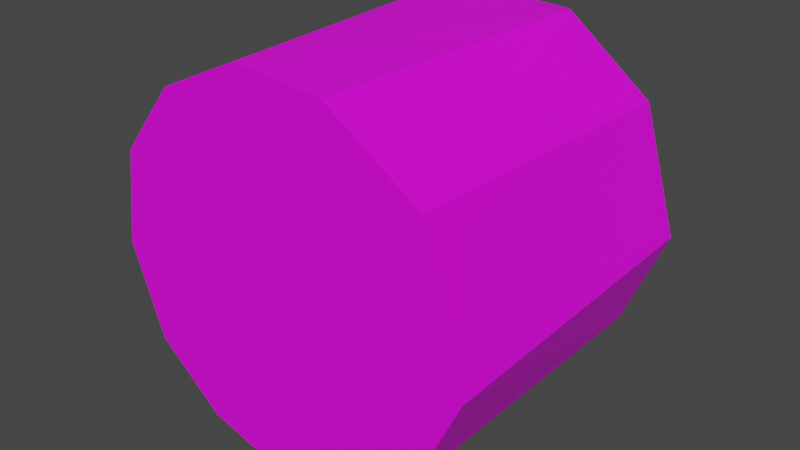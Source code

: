 # Source: hay_bale.blend  (saved by Blender 2.91.10; exported with 4.5.12 LTS)
import bpy
from mathutils import Matrix  # noqa: F401  (used for matrix-valued properties, if any)

bpy.ops.wm.read_factory_settings(use_empty=True)
scene = bpy.context.scene
scene.name = 'Scene'

# ---- collections
col_collection = bpy.data.collections.new('Collection'); scene.collection.children.link(col_collection)

# ---- images (referenced by path relative to the original .blend; pixels are not part of the script)
import os
ASSET_DIR = os.environ.get("B2B_ASSET_DIR", "")  # directory of the original .blend (textures are referenced by path, not embedded)
HERE = os.path.dirname(os.path.abspath(__file__))  # packed textures are extracted next to this script under _unpacked/

def load_image(name, relpath, width, height, colorspace="sRGB"):
    """Load a texture the original file referenced (path relative to the .blend, or extracted next to this script)."""
    p = next((c for c in (os.path.join(HERE, relpath), os.path.join(ASSET_DIR, relpath)) if relpath and os.path.exists(c)), "")
    if p:
        img = bpy.data.images.load(p, check_existing=True)
        img.name = name
    else:  # same state as the original file: an image datablock whose file is absent (Cycles renders it pink)
        img = bpy.data.images.new(name, width, height)
        img.source = "FILE"
        img.filepath = "//" + (relpath or name)
    img.colorspace_settings.name = colorspace
    return img
img_haytexture_png = load_image('HayTexture.png', 'HayTexture.png', 1024, 1024, 'sRGB')

# ---- materials (node trees are filled in below, after node groups)
mat_haybale = bpy.data.materials.new('HayBale')
mat_haybale.use_transparent_shadow = False

# ---- material node trees
mat_haybale.use_nodes = True; mat_haybale.node_tree.nodes.clear()
_N = mat_haybale.node_tree.nodes; _L = mat_haybale.node_tree.links
n0 = _N.new('ShaderNodeBsdfPrincipled'); n0.name = 'Principled BSDF'; n0.location = (10, 300)
n0.distribution = 'GGX'
n0.subsurface_method = 'BURLEY'
n0.inputs[3].default_value = 1.45
n0.inputs[27].default_value = (0.0, 0.0, 0.0, 1.0)
n0.inputs[28].default_value = 1.0
n1 = _N.new('ShaderNodeOutputMaterial'); n1.name = 'Material Output'; n1.location = (300, 300)
n2 = _N.new('ShaderNodeTexImage'); n2.name = 'Image Texture'; n2.location = (-343, 261)
n2.image = img_haytexture_png
_L.new(n0.outputs[0], n1.inputs[0])
_L.new(n2.outputs[0], n0.inputs[0])
n1.is_active_output = True

# ---- world
world_world = bpy.data.worlds.new('World'); scene.world = world_world
world_world.use_nodes = True; world_world.node_tree.nodes.clear()
_N = world_world.node_tree.nodes; _L = world_world.node_tree.links
n0 = _N.new('ShaderNodeOutputWorld'); n0.name = 'World Output'; n0.location = (300, 300)
n1 = _N.new('ShaderNodeBackground'); n1.name = 'Background'; n1.location = (10, 300)
n1.inputs[0].default_value = (0.05088, 0.05088, 0.05088, 1.0)
_L.new(n1.outputs[0], n0.inputs[0])
n0.is_active_output = True
world_world.color = (0.05088, 0.05088, 0.05088)
world_world.use_sun_shadow = False
world_world.sun_shadow_jitter_overblur = 0.0

# ---- meshes
me_cylinder = bpy.data.meshes.new('Cylinder')
me_cylinder.from_pydata([(-0.1727, 0.9973, 0.6688), (0.3083, 0.9558, 0.6688), (0.364, 0.9444, -1.0), (0.8273, 0.5831, -1.0), (0.8089, 0.6265, 0.6688), (1.015, -0.1289, 0.6688), (1.021, -0.07156, -1.0), (0.7874, -0.6234, -1.0), (0.7651, -0.6507, 0.6688), (0.4889, -0.8773, -1.0), (0.4578, -0.8939, 0.6688), (0.116, -0.9976, -1.0), (-0.2746, -0.966, -1.0), (-0.02518, -1.012, 0.6688), (-0.7179, -0.7179, -1.0), (-0.4727, -0.8844, 0.6688), (-1.014, -0.09991, -1.0), (-0.8273, -0.5831, 0.6688), (-1.001, -0.09862, 0.6688), (-0.8553, 0.5412, -1.0), (-0.9252, 0.4105, 0.6688), (-0.3245, 0.9703, -1.0), (-0.6234, 0.7874, 0.6688)], [], [(4, 3, 2), (13, 12, 11), (15, 14, 12), (14, 17, 16), (20, 19, 16), (22, 21, 19), (6, 3, 4, 5), (1, 4, 2), (7, 6, 5, 8), (9, 7, 8, 10), (11, 9, 10, 13), (13, 15, 12), (14, 15, 17), (16, 17, 18), (18, 20, 16), (20, 22, 19), (22, 0, 21), (2, 21, 0, 1), (22, 20, 18, 17, 15, 13, 10, 8, 5, 4, 1, 0), (11, 12, 14, 16, 19, 21, 2, 3, 6, 7, 9)])
_uv = me_cylinder.uv_layers.new(name='UVMap')
_uv.uv.foreach_set('vector', [0.8639, 0.9835, 0.8608, 0.5759, 0.9023, 0.5759, 0.2307, 0.9834, 0.213, 0.5757, 0.2407, 0.5757, 0.1979, 0.9834, 0.1772, 0.5757, 0.213, 0.5757, 0.1772, 0.5757, 0.1651, 0.9834, 0.1288, 0.5757, 0.09252, 0.9834, 0.08215, 0.5757, 0.1288, 0.5757, 0.5328, 0.9835, 0.5084, 0.5759, 0.5565, 0.5759, 0.3382, 0.5757, 0.3864, 0.5757, 0.3895, 0.9834, 0.3342, 0.9834, 0.9061, 0.9835, 0.8639, 0.9835, 0.9023, 0.5759, 0.296, 0.5757, 0.3382, 0.5757, 0.3342, 0.9834, 0.2935, 0.9834, 0.2683, 0.5757, 0.296, 0.5757, 0.2935, 0.9834, 0.2658, 0.9834, 0.2407, 0.5757, 0.2683, 0.5757, 0.2658, 0.9834, 0.2307, 0.9834, 0.2307, 0.9834, 0.1979, 0.9834, 0.213, 0.5757, 0.1772, 0.5757, 0.1979, 0.9834, 0.1651, 0.9834, 0.1288, 0.5757, 0.1651, 0.9834, 0.1288, 0.9834, 0.1288, 0.9834, 0.09252, 0.9834, 0.1288, 0.5757, 0.09252, 0.9834, 0.05844, 0.9834, 0.08215, 0.5757, 0.5328, 0.9835, 0.4977, 0.9835, 0.5084, 0.5759, 0.9023, 0.5759, 0.9281, 0.5759, 0.9281, 0.9835, 0.9061, 0.9835, 0.0967, 0.4758, 0.06807, 0.4375, 0.05917, 0.3873, 0.07768, 0.3399, 0.1117, 0.3088, 0.1563, 0.2978, 0.2046, 0.3079, 0.2353, 0.3322, 0.2565, 0.3847, 0.2367, 0.4573, 0.1897, 0.4926, 0.1421, 0.4951, 0.3803, 0.2976, 0.3413, 0.3007, 0.2985, 0.327, 0.2707, 0.3875, 0.2848, 0.4503, 0.3375, 0.4904, 0.4044, 0.4899, 0.4499, 0.4545, 0.4668, 0.3904, 0.4473, 0.335, 0.4176, 0.3096])
me_cylinder.materials.append(mat_haybale)
me_cylinder.use_remesh_preserve_volume = False
me_cylinder.use_remesh_preserve_attributes = False
me_cylinder.use_mirror_vertex_groups = False
me_cylinder.update()

# ---- objects
ob_cylinder = bpy.data.objects.new('Cylinder', me_cylinder)

# ---- transforms, parenting, visibility, modifiers, constraints
ob_cylinder.location = (0.0, 0.0, 0.0)
ob_cylinder.rotation_euler = (1.571, 0.0, 0.0)
ob_cylinder.scale = (2.54, 2.54, 2.54)
ob_cylinder.lineart.crease_threshold = 0.0

# ---- collection membership
col_collection.objects.link(ob_cylinder)

# ---- scene / render settings (as saved in the file)
scene.frame_start = 1; scene.frame_end = 250; scene.frame_set(1)
scene.render.engine = 'BLENDER_EEVEE_NEXT'
scene.cycles.use_denoising = False
scene.cycles.samples = 128
scene.cycles.sampling_pattern = 'TABULATED_SOBOL'
scene.cycles.use_adaptive_sampling = False
scene.cycles.use_light_tree = False
scene.view_settings.view_transform = 'Filmic'
bpy.context.view_layer.update()

# ---- added for rendering (the .blend has no active camera and no usable light): camera, sun
cam_auto = bpy.data.cameras.new('AutoCamera')
cam_auto.lens = 50.0
cam_auto.sensor_width = 36.0
cam_auto.clip_end = 1000.0
ob_auto_camera = bpy.data.objects.new('AutoCamera', cam_auto)
scene.collection.objects.link(ob_auto_camera)
ob_auto_camera.location = (7.78913, -8.91673, 6.20648)
ob_auto_camera.rotation_euler = (1.09748, -7.21219e-08, 0.694738)
scene.camera = ob_auto_camera
light_auto_sun = bpy.data.lights.new('AutoSun', 'SUN')
light_auto_sun.energy = 3.0
light_auto_sun.angle = 0.0523599
ob_auto_sun = bpy.data.objects.new('AutoSun', light_auto_sun)
scene.collection.objects.link(ob_auto_sun)
ob_auto_sun.rotation_euler = (0.872665, 0.174533, 0.523599)
bpy.context.view_layer.update()
